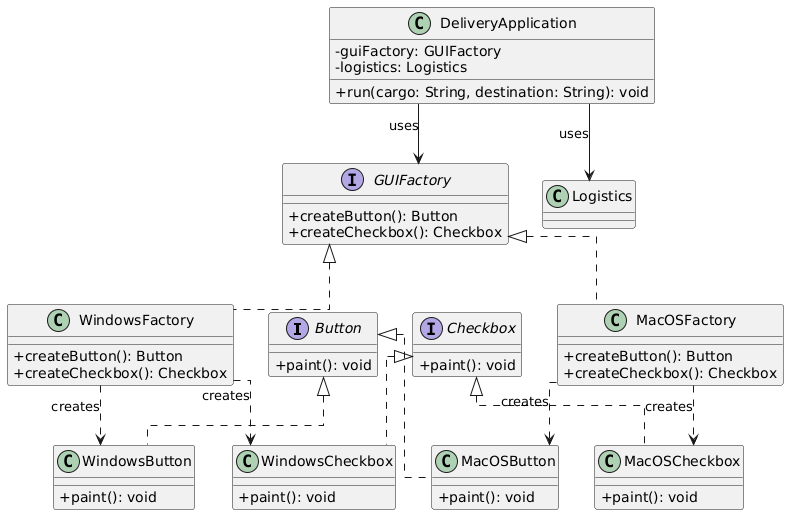

The diagram above was rendered by PlantUML. Its source (embedded in the PNG):
@startuml
skinparam classAttributeIconSize 0
skinparam linetype ortho

interface Button {
    + paint(): void
}

interface Checkbox {
    + paint(): void
}

class WindowsButton implements Button {
    + paint(): void
}

class WindowsCheckbox implements Checkbox {
    + paint(): void
}

class MacOSButton implements Button {
    + paint(): void
}

class MacOSCheckbox implements Checkbox {
    + paint(): void
}

interface GUIFactory {
    + createButton(): Button
    + createCheckbox(): Checkbox
}

class WindowsFactory implements GUIFactory {
    + createButton(): Button
    + createCheckbox(): Checkbox
}

class MacOSFactory implements GUIFactory {
    + createButton(): Button
    + createCheckbox(): Checkbox
}

class DeliveryApplication {
    - guiFactory: GUIFactory
    - logistics: Logistics
    + run(cargo: String, destination: String): void
}

DeliveryApplication --> GUIFactory : uses
DeliveryApplication --> Logistics : uses
WindowsFactory ..> WindowsButton : creates
WindowsFactory ..> WindowsCheckbox : creates
MacOSFactory ..> MacOSButton : creates
MacOSFactory ..> MacOSCheckbox : creates
@enduml